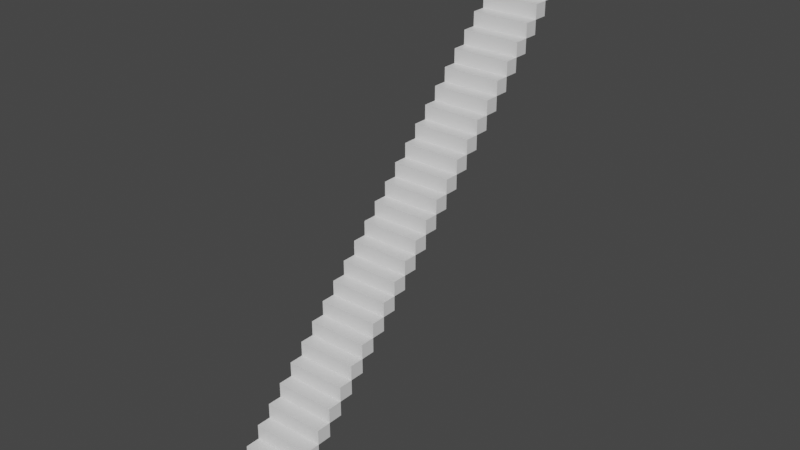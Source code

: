 # Source: Staris.blend  (saved by Blender 2.90.8; exported with 4.5.12 LTS)
import bpy
from mathutils import Matrix  # noqa: F401  (used for matrix-valued properties, if any)

bpy.ops.wm.read_factory_settings(use_empty=True)
scene = bpy.context.scene
scene.name = 'Scene'

# ---- collections
col_collection = bpy.data.collections.new('Collection'); scene.collection.children.link(col_collection)

# ---- materials (node trees are filled in below, after node groups)
mat_material = bpy.data.materials.new('Material')
mat_material.alpha_threshold = 0.0
mat_material.use_transparent_shadow = False
mat_material.line_color = (0.0, 0.0, 0.0, 1.0)

# ---- material node trees
mat_material.use_nodes = True; mat_material.node_tree.nodes.clear()
_N = mat_material.node_tree.nodes; _L = mat_material.node_tree.links
n0 = _N.new('ShaderNodeOutputMaterial'); n0.name = 'Material Output'; n0.location = (300, 300)
n1 = _N.new('ShaderNodeBsdfPrincipled'); n1.name = 'Principled BSDF'; n1.location = (10, 300)
n1.distribution = 'GGX'
n1.subsurface_method = 'BURLEY'
n1.inputs[2].default_value = 0.4
n1.inputs[3].default_value = 1.45
n1.inputs[27].default_value = (0.0, 0.0, 0.0, 1.0)
n1.inputs[28].default_value = 1.0
_L.new(n1.outputs[0], n0.inputs[0])
n0.is_active_output = True

# ---- world
world_world = bpy.data.worlds.new('World'); scene.world = world_world
world_world.use_nodes = True; world_world.node_tree.nodes.clear()
_N = world_world.node_tree.nodes; _L = world_world.node_tree.links
n0 = _N.new('ShaderNodeOutputWorld'); n0.name = 'World Output'; n0.location = (300, 300)
n1 = _N.new('ShaderNodeBackground'); n1.name = 'Background'; n1.location = (10, 300)
n1.inputs[0].default_value = (0.05088, 0.05088, 0.05088, 1.0)
_L.new(n1.outputs[0], n0.inputs[0])
n0.is_active_output = True
world_world.color = (0.05088, 0.05088, 0.05088)
world_world.use_sun_shadow = False
world_world.sun_shadow_jitter_overblur = 0.0

# ---- meshes
me_cube = bpy.data.meshes.new('Cube')
me_cube.from_pydata([(4.128, 1.0, 1.0), (4.128, 1.0, -1.0), (4.128, -1.0, 1.0), (4.128, -1.0, -1.0), (-4.128, 1.0, 1.0), (-4.128, 1.0, -1.0), (-4.128, -1.0, 1.0), (-4.128, -1.0, -1.0)], [], [(0, 4, 6, 2), (3, 2, 6, 7), (7, 6, 4, 5), (5, 1, 3, 7), (1, 0, 2, 3), (5, 4, 0, 1)])
_uv = me_cube.uv_layers.new(name='UVMap')
_uv.uv.foreach_set('vector', [0.625, 0.5, 0.875, 0.5, 0.875, 0.75, 0.625, 0.75, 0.375, 0.75, 0.625, 0.75, 0.625, 1.0, 0.375, 1.0, 0.375, 0.0, 0.625, 0.0, 0.625, 0.25, 0.375, 0.25, 0.125, 0.5, 0.375, 0.5, 0.375, 0.75, 0.125, 0.75, 0.375, 0.5, 0.625, 0.5, 0.625, 0.75, 0.375, 0.75, 0.375, 0.25, 0.625, 0.25, 0.625, 0.5, 0.375, 0.5])
me_cube.materials.append(mat_material)
me_cube.use_remesh_preserve_volume = False
me_cube.use_remesh_preserve_attributes = False
me_cube.use_mirror_vertex_groups = False
me_cube.update()
me_cube_001 = bpy.data.meshes.new('Cube.001')
me_cube_001.from_pydata([(4.128, 1.0, 1.0), (4.128, 1.0, -1.0), (4.128, -1.0, 1.0), (-4.128, 1.0, 1.0), (-4.128, 1.0, -1.0), (-4.128, -1.0, 1.0), (-4.128, -1.0, -1.0), (4.128, -1.0, -1.0)], [], [(4, 3, 0, 1), (1, 0, 2, 7), (0, 3, 5, 2), (6, 5, 3, 4), (7, 2, 5, 6), (4, 1, 7, 6)])
_uv = me_cube_001.uv_layers.new(name='UVMap')
_uv.uv.foreach_set('vector', [0.375, 0.25, 0.625, 0.25, 0.625, 0.5, 0.375, 0.5, 0.375, 0.5, 0.625, 0.5, 0.625, 0.75, 0.375, 0.75, 0.625, 0.5, 0.875, 0.5, 0.875, 0.75, 0.625, 0.75, 0.375, 0.0, 0.625, 0.0, 0.625, 0.25, 0.375, 0.25, 0.375, 0.75, 0.625, 0.75, 0.625, 1.0, 0.375, 1.0, 0.125, 0.5, 0.375, 0.5, 0.375, 0.75, 0.125, 0.75])
me_cube_001.materials.append(mat_material)
me_cube_001.use_remesh_preserve_volume = False
me_cube_001.use_remesh_preserve_attributes = False
me_cube_001.use_mirror_vertex_groups = False
me_cube_001.update()
me_cube_002 = bpy.data.meshes.new('Cube.002')
me_cube_002.from_pydata([(4.128, 1.0, 1.0), (4.128, 1.0, -1.0), (4.128, -1.0, 1.0), (-4.128, 1.0, 1.0), (-4.128, 1.0, -1.0), (-4.128, -1.0, 1.0), (-4.128, -1.0, -1.0), (4.128, -1.0, -1.0)], [], [(4, 3, 0, 1), (1, 0, 2, 7), (0, 3, 5, 2), (6, 5, 3, 4), (7, 2, 5, 6), (4, 1, 7, 6)])
_uv = me_cube_002.uv_layers.new(name='UVMap')
_uv.uv.foreach_set('vector', [0.375, 0.25, 0.625, 0.25, 0.625, 0.5, 0.375, 0.5, 0.375, 0.5, 0.625, 0.5, 0.625, 0.75, 0.375, 0.75, 0.625, 0.5, 0.875, 0.5, 0.875, 0.75, 0.625, 0.75, 0.375, 0.0, 0.625, 0.0, 0.625, 0.25, 0.375, 0.25, 0.375, 0.75, 0.625, 0.75, 0.625, 1.0, 0.375, 1.0, 0.125, 0.5, 0.375, 0.5, 0.375, 0.75, 0.125, 0.75])
me_cube_002.materials.append(mat_material)
me_cube_002.use_remesh_preserve_volume = False
me_cube_002.use_remesh_preserve_attributes = False
me_cube_002.use_mirror_vertex_groups = False
me_cube_002.update()
me_cube_003 = bpy.data.meshes.new('Cube.003')
me_cube_003.from_pydata([(4.128, 1.0, 1.0), (4.128, 1.0, -1.0), (4.128, -1.0, 1.0), (-4.128, 1.0, 1.0), (-4.128, 1.0, -1.0), (-4.128, -1.0, 1.0), (-4.128, -1.0, -1.0), (4.128, -1.0, -1.0)], [], [(4, 3, 0, 1), (1, 0, 2, 7), (0, 3, 5, 2), (6, 5, 3, 4), (7, 2, 5, 6), (4, 1, 7, 6)])
_uv = me_cube_003.uv_layers.new(name='UVMap')
_uv.uv.foreach_set('vector', [0.375, 0.25, 0.625, 0.25, 0.625, 0.5, 0.375, 0.5, 0.375, 0.5, 0.625, 0.5, 0.625, 0.75, 0.375, 0.75, 0.625, 0.5, 0.875, 0.5, 0.875, 0.75, 0.625, 0.75, 0.375, 0.0, 0.625, 0.0, 0.625, 0.25, 0.375, 0.25, 0.375, 0.75, 0.625, 0.75, 0.625, 1.0, 0.375, 1.0, 0.125, 0.5, 0.375, 0.5, 0.375, 0.75, 0.125, 0.75])
me_cube_003.materials.append(mat_material)
me_cube_003.use_remesh_preserve_volume = False
me_cube_003.use_remesh_preserve_attributes = False
me_cube_003.use_mirror_vertex_groups = False
me_cube_003.update()
me_cube_004 = bpy.data.meshes.new('Cube.004')
me_cube_004.from_pydata([(4.128, 1.0, 1.0), (4.128, 1.0, -1.0), (4.128, -1.0, 1.0), (-4.128, 1.0, 1.0), (-4.128, 1.0, -1.0), (-4.128, -1.0, 1.0), (-4.128, -1.0, -1.0), (4.128, -1.0, -1.0)], [], [(4, 3, 0, 1), (1, 0, 2, 7), (0, 3, 5, 2), (6, 5, 3, 4), (7, 2, 5, 6), (4, 1, 7, 6)])
_uv = me_cube_004.uv_layers.new(name='UVMap')
_uv.uv.foreach_set('vector', [0.375, 0.25, 0.625, 0.25, 0.625, 0.5, 0.375, 0.5, 0.375, 0.5, 0.625, 0.5, 0.625, 0.75, 0.375, 0.75, 0.625, 0.5, 0.875, 0.5, 0.875, 0.75, 0.625, 0.75, 0.375, 0.0, 0.625, 0.0, 0.625, 0.25, 0.375, 0.25, 0.375, 0.75, 0.625, 0.75, 0.625, 1.0, 0.375, 1.0, 0.125, 0.5, 0.375, 0.5, 0.375, 0.75, 0.125, 0.75])
me_cube_004.materials.append(mat_material)
me_cube_004.use_remesh_preserve_volume = False
me_cube_004.use_remesh_preserve_attributes = False
me_cube_004.use_mirror_vertex_groups = False
me_cube_004.update()
me_cube_005 = bpy.data.meshes.new('Cube.005')
me_cube_005.from_pydata([(4.128, 1.0, 1.0), (4.128, 1.0, -1.0), (4.128, -1.0, 1.0), (-4.128, 1.0, 1.0), (-4.128, 1.0, -1.0), (-4.128, -1.0, 1.0), (-4.128, -1.0, -1.0), (4.128, -1.0, -1.0)], [], [(4, 3, 0, 1), (1, 0, 2, 7), (0, 3, 5, 2), (6, 5, 3, 4), (7, 2, 5, 6), (4, 1, 7, 6)])
_uv = me_cube_005.uv_layers.new(name='UVMap')
_uv.uv.foreach_set('vector', [0.375, 0.25, 0.625, 0.25, 0.625, 0.5, 0.375, 0.5, 0.375, 0.5, 0.625, 0.5, 0.625, 0.75, 0.375, 0.75, 0.625, 0.5, 0.875, 0.5, 0.875, 0.75, 0.625, 0.75, 0.375, 0.0, 0.625, 0.0, 0.625, 0.25, 0.375, 0.25, 0.375, 0.75, 0.625, 0.75, 0.625, 1.0, 0.375, 1.0, 0.125, 0.5, 0.375, 0.5, 0.375, 0.75, 0.125, 0.75])
me_cube_005.materials.append(mat_material)
me_cube_005.use_remesh_preserve_volume = False
me_cube_005.use_remesh_preserve_attributes = False
me_cube_005.use_mirror_vertex_groups = False
me_cube_005.update()
me_cube_006 = bpy.data.meshes.new('Cube.006')
me_cube_006.from_pydata([(4.128, 1.0, 1.0), (4.128, 1.0, -1.0), (4.128, -1.0, 1.0), (-4.128, 1.0, 1.0), (-4.128, 1.0, -1.0), (-4.128, -1.0, 1.0), (-4.128, -1.0, -1.0), (4.128, -1.0, -1.0)], [], [(4, 3, 0, 1), (1, 0, 2, 7), (0, 3, 5, 2), (6, 5, 3, 4), (7, 2, 5, 6), (4, 1, 7, 6)])
_uv = me_cube_006.uv_layers.new(name='UVMap')
_uv.uv.foreach_set('vector', [0.375, 0.25, 0.625, 0.25, 0.625, 0.5, 0.375, 0.5, 0.375, 0.5, 0.625, 0.5, 0.625, 0.75, 0.375, 0.75, 0.625, 0.5, 0.875, 0.5, 0.875, 0.75, 0.625, 0.75, 0.375, 0.0, 0.625, 0.0, 0.625, 0.25, 0.375, 0.25, 0.375, 0.75, 0.625, 0.75, 0.625, 1.0, 0.375, 1.0, 0.125, 0.5, 0.375, 0.5, 0.375, 0.75, 0.125, 0.75])
me_cube_006.materials.append(mat_material)
me_cube_006.use_remesh_preserve_volume = False
me_cube_006.use_remesh_preserve_attributes = False
me_cube_006.use_mirror_vertex_groups = False
me_cube_006.update()
me_cube_007 = bpy.data.meshes.new('Cube.007')
me_cube_007.from_pydata([(4.128, 1.0, 1.0), (4.128, 1.0, -1.0), (4.128, -1.0, 1.0), (-4.128, 1.0, 1.0), (-4.128, 1.0, -1.0), (-4.128, -1.0, 1.0), (-4.128, -1.0, -1.0), (4.128, -1.0, -1.0)], [], [(4, 3, 0, 1), (1, 0, 2, 7), (0, 3, 5, 2), (6, 5, 3, 4), (7, 2, 5, 6), (4, 1, 7, 6)])
_uv = me_cube_007.uv_layers.new(name='UVMap')
_uv.uv.foreach_set('vector', [0.375, 0.25, 0.625, 0.25, 0.625, 0.5, 0.375, 0.5, 0.375, 0.5, 0.625, 0.5, 0.625, 0.75, 0.375, 0.75, 0.625, 0.5, 0.875, 0.5, 0.875, 0.75, 0.625, 0.75, 0.375, 0.0, 0.625, 0.0, 0.625, 0.25, 0.375, 0.25, 0.375, 0.75, 0.625, 0.75, 0.625, 1.0, 0.375, 1.0, 0.125, 0.5, 0.375, 0.5, 0.375, 0.75, 0.125, 0.75])
me_cube_007.materials.append(mat_material)
me_cube_007.use_remesh_preserve_volume = False
me_cube_007.use_remesh_preserve_attributes = False
me_cube_007.use_mirror_vertex_groups = False
me_cube_007.update()
me_cube_008 = bpy.data.meshes.new('Cube.008')
me_cube_008.from_pydata([(4.128, 1.0, 1.0), (4.128, 1.0, -1.0), (4.128, -1.0, 1.0), (-4.128, 1.0, 1.0), (-4.128, 1.0, -1.0), (-4.128, -1.0, 1.0), (-4.128, -1.0, -1.0), (4.128, -1.0, -1.0)], [], [(4, 3, 0, 1), (1, 0, 2, 7), (0, 3, 5, 2), (6, 5, 3, 4), (7, 2, 5, 6), (4, 1, 7, 6)])
_uv = me_cube_008.uv_layers.new(name='UVMap')
_uv.uv.foreach_set('vector', [0.375, 0.25, 0.625, 0.25, 0.625, 0.5, 0.375, 0.5, 0.375, 0.5, 0.625, 0.5, 0.625, 0.75, 0.375, 0.75, 0.625, 0.5, 0.875, 0.5, 0.875, 0.75, 0.625, 0.75, 0.375, 0.0, 0.625, 0.0, 0.625, 0.25, 0.375, 0.25, 0.375, 0.75, 0.625, 0.75, 0.625, 1.0, 0.375, 1.0, 0.125, 0.5, 0.375, 0.5, 0.375, 0.75, 0.125, 0.75])
me_cube_008.materials.append(mat_material)
me_cube_008.use_remesh_preserve_volume = False
me_cube_008.use_remesh_preserve_attributes = False
me_cube_008.use_mirror_vertex_groups = False
me_cube_008.update()
me_cube_009 = bpy.data.meshes.new('Cube.009')
me_cube_009.from_pydata([(4.128, 1.0, 1.0), (4.128, 1.0, -1.0), (4.128, -1.0, 1.0), (-4.128, 1.0, 1.0), (-4.128, 1.0, -1.0), (-4.128, -1.0, 1.0), (-4.128, -1.0, -1.0), (4.128, -1.0, -1.0)], [], [(4, 3, 0, 1), (1, 0, 2, 7), (0, 3, 5, 2), (6, 5, 3, 4), (7, 2, 5, 6), (4, 1, 7, 6)])
_uv = me_cube_009.uv_layers.new(name='UVMap')
_uv.uv.foreach_set('vector', [0.375, 0.25, 0.625, 0.25, 0.625, 0.5, 0.375, 0.5, 0.375, 0.5, 0.625, 0.5, 0.625, 0.75, 0.375, 0.75, 0.625, 0.5, 0.875, 0.5, 0.875, 0.75, 0.625, 0.75, 0.375, 0.0, 0.625, 0.0, 0.625, 0.25, 0.375, 0.25, 0.375, 0.75, 0.625, 0.75, 0.625, 1.0, 0.375, 1.0, 0.125, 0.5, 0.375, 0.5, 0.375, 0.75, 0.125, 0.75])
me_cube_009.materials.append(mat_material)
me_cube_009.use_remesh_preserve_volume = False
me_cube_009.use_remesh_preserve_attributes = False
me_cube_009.use_mirror_vertex_groups = False
me_cube_009.update()
me_cube_010 = bpy.data.meshes.new('Cube.010')
me_cube_010.from_pydata([(4.128, 1.0, 1.0), (4.128, 1.0, -1.0), (4.128, -1.0, 1.0), (-4.128, 1.0, 1.0), (-4.128, 1.0, -1.0), (-4.128, -1.0, 1.0), (-4.128, -1.0, -1.0), (4.128, -1.0, -1.0)], [], [(4, 3, 0, 1), (1, 0, 2, 7), (0, 3, 5, 2), (6, 5, 3, 4), (7, 2, 5, 6), (4, 1, 7, 6)])
_uv = me_cube_010.uv_layers.new(name='UVMap')
_uv.uv.foreach_set('vector', [0.375, 0.25, 0.625, 0.25, 0.625, 0.5, 0.375, 0.5, 0.375, 0.5, 0.625, 0.5, 0.625, 0.75, 0.375, 0.75, 0.625, 0.5, 0.875, 0.5, 0.875, 0.75, 0.625, 0.75, 0.375, 0.0, 0.625, 0.0, 0.625, 0.25, 0.375, 0.25, 0.375, 0.75, 0.625, 0.75, 0.625, 1.0, 0.375, 1.0, 0.125, 0.5, 0.375, 0.5, 0.375, 0.75, 0.125, 0.75])
me_cube_010.materials.append(mat_material)
me_cube_010.use_remesh_preserve_volume = False
me_cube_010.use_remesh_preserve_attributes = False
me_cube_010.use_mirror_vertex_groups = False
me_cube_010.update()
me_cube_011 = bpy.data.meshes.new('Cube.011')
me_cube_011.from_pydata([(4.128, 1.0, 1.0), (4.128, 1.0, -1.0), (4.128, -1.0, 1.0), (-4.128, 1.0, 1.0), (-4.128, 1.0, -1.0), (-4.128, -1.0, 1.0), (-4.128, -1.0, -1.0), (4.128, -1.0, -1.0)], [], [(4, 3, 0, 1), (1, 0, 2, 7), (0, 3, 5, 2), (6, 5, 3, 4), (7, 2, 5, 6), (4, 1, 7, 6)])
_uv = me_cube_011.uv_layers.new(name='UVMap')
_uv.uv.foreach_set('vector', [0.375, 0.25, 0.625, 0.25, 0.625, 0.5, 0.375, 0.5, 0.375, 0.5, 0.625, 0.5, 0.625, 0.75, 0.375, 0.75, 0.625, 0.5, 0.875, 0.5, 0.875, 0.75, 0.625, 0.75, 0.375, 0.0, 0.625, 0.0, 0.625, 0.25, 0.375, 0.25, 0.375, 0.75, 0.625, 0.75, 0.625, 1.0, 0.375, 1.0, 0.125, 0.5, 0.375, 0.5, 0.375, 0.75, 0.125, 0.75])
me_cube_011.materials.append(mat_material)
me_cube_011.use_remesh_preserve_volume = False
me_cube_011.use_remesh_preserve_attributes = False
me_cube_011.use_mirror_vertex_groups = False
me_cube_011.update()
me_cube_012 = bpy.data.meshes.new('Cube.012')
me_cube_012.from_pydata([(4.128, 1.0, 1.0), (4.128, 1.0, -1.0), (4.128, -1.0, 1.0), (-4.128, 1.0, 1.0), (-4.128, 1.0, -1.0), (-4.128, -1.0, 1.0), (-4.128, -1.0, -1.0), (4.128, -1.0, -1.0)], [], [(4, 3, 0, 1), (1, 0, 2, 7), (0, 3, 5, 2), (6, 5, 3, 4), (7, 2, 5, 6), (4, 1, 7, 6)])
_uv = me_cube_012.uv_layers.new(name='UVMap')
_uv.uv.foreach_set('vector', [0.375, 0.25, 0.625, 0.25, 0.625, 0.5, 0.375, 0.5, 0.375, 0.5, 0.625, 0.5, 0.625, 0.75, 0.375, 0.75, 0.625, 0.5, 0.875, 0.5, 0.875, 0.75, 0.625, 0.75, 0.375, 0.0, 0.625, 0.0, 0.625, 0.25, 0.375, 0.25, 0.375, 0.75, 0.625, 0.75, 0.625, 1.0, 0.375, 1.0, 0.125, 0.5, 0.375, 0.5, 0.375, 0.75, 0.125, 0.75])
me_cube_012.materials.append(mat_material)
me_cube_012.use_remesh_preserve_volume = False
me_cube_012.use_remesh_preserve_attributes = False
me_cube_012.use_mirror_vertex_groups = False
me_cube_012.update()
me_cube_013 = bpy.data.meshes.new('Cube.013')
me_cube_013.from_pydata([(4.128, 1.0, 1.0), (4.128, 1.0, -1.0), (4.128, -1.0, 1.0), (-4.128, 1.0, 1.0), (-4.128, 1.0, -1.0), (-4.128, -1.0, 1.0), (-4.128, -1.0, -1.0), (4.128, -1.0, -1.0)], [], [(4, 3, 0, 1), (1, 0, 2, 7), (0, 3, 5, 2), (6, 5, 3, 4), (7, 2, 5, 6), (4, 1, 7, 6)])
_uv = me_cube_013.uv_layers.new(name='UVMap')
_uv.uv.foreach_set('vector', [0.375, 0.25, 0.625, 0.25, 0.625, 0.5, 0.375, 0.5, 0.375, 0.5, 0.625, 0.5, 0.625, 0.75, 0.375, 0.75, 0.625, 0.5, 0.875, 0.5, 0.875, 0.75, 0.625, 0.75, 0.375, 0.0, 0.625, 0.0, 0.625, 0.25, 0.375, 0.25, 0.375, 0.75, 0.625, 0.75, 0.625, 1.0, 0.375, 1.0, 0.125, 0.5, 0.375, 0.5, 0.375, 0.75, 0.125, 0.75])
me_cube_013.materials.append(mat_material)
me_cube_013.use_remesh_preserve_volume = False
me_cube_013.use_remesh_preserve_attributes = False
me_cube_013.use_mirror_vertex_groups = False
me_cube_013.update()
me_cube_014 = bpy.data.meshes.new('Cube.014')
me_cube_014.from_pydata([(4.128, 1.0, 1.0), (4.128, 1.0, -1.0), (4.128, -1.0, 1.0), (-4.128, 1.0, 1.0), (-4.128, 1.0, -1.0), (-4.128, -1.0, 1.0), (-4.128, -1.0, -1.0), (4.128, -1.0, -1.0)], [], [(4, 3, 0, 1), (1, 0, 2, 7), (0, 3, 5, 2), (6, 5, 3, 4), (7, 2, 5, 6), (4, 1, 7, 6)])
_uv = me_cube_014.uv_layers.new(name='UVMap')
_uv.uv.foreach_set('vector', [0.375, 0.25, 0.625, 0.25, 0.625, 0.5, 0.375, 0.5, 0.375, 0.5, 0.625, 0.5, 0.625, 0.75, 0.375, 0.75, 0.625, 0.5, 0.875, 0.5, 0.875, 0.75, 0.625, 0.75, 0.375, 0.0, 0.625, 0.0, 0.625, 0.25, 0.375, 0.25, 0.375, 0.75, 0.625, 0.75, 0.625, 1.0, 0.375, 1.0, 0.125, 0.5, 0.375, 0.5, 0.375, 0.75, 0.125, 0.75])
me_cube_014.materials.append(mat_material)
me_cube_014.use_remesh_preserve_volume = False
me_cube_014.use_remesh_preserve_attributes = False
me_cube_014.use_mirror_vertex_groups = False
me_cube_014.update()
me_cube_015 = bpy.data.meshes.new('Cube.015')
me_cube_015.from_pydata([(4.128, 1.0, 1.0), (4.128, 1.0, -1.0), (4.128, -1.0, 1.0), (-4.128, 1.0, 1.0), (-4.128, 1.0, -1.0), (-4.128, -1.0, 1.0), (-4.128, -1.0, -1.0), (4.128, -1.0, -1.0)], [], [(4, 3, 0, 1), (1, 0, 2, 7), (0, 3, 5, 2), (6, 5, 3, 4), (7, 2, 5, 6), (4, 1, 7, 6)])
_uv = me_cube_015.uv_layers.new(name='UVMap')
_uv.uv.foreach_set('vector', [0.375, 0.25, 0.625, 0.25, 0.625, 0.5, 0.375, 0.5, 0.375, 0.5, 0.625, 0.5, 0.625, 0.75, 0.375, 0.75, 0.625, 0.5, 0.875, 0.5, 0.875, 0.75, 0.625, 0.75, 0.375, 0.0, 0.625, 0.0, 0.625, 0.25, 0.375, 0.25, 0.375, 0.75, 0.625, 0.75, 0.625, 1.0, 0.375, 1.0, 0.125, 0.5, 0.375, 0.5, 0.375, 0.75, 0.125, 0.75])
me_cube_015.materials.append(mat_material)
me_cube_015.use_remesh_preserve_volume = False
me_cube_015.use_remesh_preserve_attributes = False
me_cube_015.use_mirror_vertex_groups = False
me_cube_015.update()
me_cube_016 = bpy.data.meshes.new('Cube.016')
me_cube_016.from_pydata([(4.128, 1.0, 1.0), (4.128, 1.0, -1.0), (4.128, -1.0, 1.0), (-4.128, 1.0, 1.0), (-4.128, 1.0, -1.0), (-4.128, -1.0, 1.0), (-4.128, -1.0, -1.0), (4.128, -1.0, -1.0)], [], [(4, 3, 0, 1), (1, 0, 2, 7), (0, 3, 5, 2), (6, 5, 3, 4), (7, 2, 5, 6), (4, 1, 7, 6)])
_uv = me_cube_016.uv_layers.new(name='UVMap')
_uv.uv.foreach_set('vector', [0.375, 0.25, 0.625, 0.25, 0.625, 0.5, 0.375, 0.5, 0.375, 0.5, 0.625, 0.5, 0.625, 0.75, 0.375, 0.75, 0.625, 0.5, 0.875, 0.5, 0.875, 0.75, 0.625, 0.75, 0.375, 0.0, 0.625, 0.0, 0.625, 0.25, 0.375, 0.25, 0.375, 0.75, 0.625, 0.75, 0.625, 1.0, 0.375, 1.0, 0.125, 0.5, 0.375, 0.5, 0.375, 0.75, 0.125, 0.75])
me_cube_016.materials.append(mat_material)
me_cube_016.use_remesh_preserve_volume = False
me_cube_016.use_remesh_preserve_attributes = False
me_cube_016.use_mirror_vertex_groups = False
me_cube_016.update()
me_cube_017 = bpy.data.meshes.new('Cube.017')
me_cube_017.from_pydata([(4.128, 1.0, 1.0), (4.128, 1.0, -1.0), (4.128, -1.0, 1.0), (-4.128, 1.0, 1.0), (-4.128, 1.0, -1.0), (-4.128, -1.0, 1.0), (-4.128, -1.0, -1.0), (4.128, -1.0, -1.0)], [], [(4, 3, 0, 1), (1, 0, 2, 7), (0, 3, 5, 2), (6, 5, 3, 4), (7, 2, 5, 6), (4, 1, 7, 6)])
_uv = me_cube_017.uv_layers.new(name='UVMap')
_uv.uv.foreach_set('vector', [0.375, 0.25, 0.625, 0.25, 0.625, 0.5, 0.375, 0.5, 0.375, 0.5, 0.625, 0.5, 0.625, 0.75, 0.375, 0.75, 0.625, 0.5, 0.875, 0.5, 0.875, 0.75, 0.625, 0.75, 0.375, 0.0, 0.625, 0.0, 0.625, 0.25, 0.375, 0.25, 0.375, 0.75, 0.625, 0.75, 0.625, 1.0, 0.375, 1.0, 0.125, 0.5, 0.375, 0.5, 0.375, 0.75, 0.125, 0.75])
me_cube_017.materials.append(mat_material)
me_cube_017.use_remesh_preserve_volume = False
me_cube_017.use_remesh_preserve_attributes = False
me_cube_017.use_mirror_vertex_groups = False
me_cube_017.update()
me_cube_018 = bpy.data.meshes.new('Cube.018')
me_cube_018.from_pydata([(4.128, 1.0, 1.0), (4.128, 1.0, -1.0), (4.128, -1.0, 1.0), (-4.128, 1.0, 1.0), (-4.128, 1.0, -1.0), (-4.128, -1.0, 1.0), (-4.128, -1.0, -1.0), (4.128, -1.0, -1.0)], [], [(4, 3, 0, 1), (1, 0, 2, 7), (0, 3, 5, 2), (6, 5, 3, 4), (7, 2, 5, 6), (4, 1, 7, 6)])
_uv = me_cube_018.uv_layers.new(name='UVMap')
_uv.uv.foreach_set('vector', [0.375, 0.25, 0.625, 0.25, 0.625, 0.5, 0.375, 0.5, 0.375, 0.5, 0.625, 0.5, 0.625, 0.75, 0.375, 0.75, 0.625, 0.5, 0.875, 0.5, 0.875, 0.75, 0.625, 0.75, 0.375, 0.0, 0.625, 0.0, 0.625, 0.25, 0.375, 0.25, 0.375, 0.75, 0.625, 0.75, 0.625, 1.0, 0.375, 1.0, 0.125, 0.5, 0.375, 0.5, 0.375, 0.75, 0.125, 0.75])
me_cube_018.materials.append(mat_material)
me_cube_018.use_remesh_preserve_volume = False
me_cube_018.use_remesh_preserve_attributes = False
me_cube_018.use_mirror_vertex_groups = False
me_cube_018.update()
me_cube_019 = bpy.data.meshes.new('Cube.019')
me_cube_019.from_pydata([(4.128, 1.0, 1.0), (4.128, 1.0, -1.0), (4.128, -1.0, 1.0), (-4.128, 1.0, 1.0), (-4.128, 1.0, -1.0), (-4.128, -1.0, 1.0), (-4.128, -1.0, -1.0), (4.128, -1.0, -1.0)], [], [(4, 3, 0, 1), (1, 0, 2, 7), (0, 3, 5, 2), (6, 5, 3, 4), (7, 2, 5, 6), (4, 1, 7, 6)])
_uv = me_cube_019.uv_layers.new(name='UVMap')
_uv.uv.foreach_set('vector', [0.375, 0.25, 0.625, 0.25, 0.625, 0.5, 0.375, 0.5, 0.375, 0.5, 0.625, 0.5, 0.625, 0.75, 0.375, 0.75, 0.625, 0.5, 0.875, 0.5, 0.875, 0.75, 0.625, 0.75, 0.375, 0.0, 0.625, 0.0, 0.625, 0.25, 0.375, 0.25, 0.375, 0.75, 0.625, 0.75, 0.625, 1.0, 0.375, 1.0, 0.125, 0.5, 0.375, 0.5, 0.375, 0.75, 0.125, 0.75])
me_cube_019.materials.append(mat_material)
me_cube_019.use_remesh_preserve_volume = False
me_cube_019.use_remesh_preserve_attributes = False
me_cube_019.use_mirror_vertex_groups = False
me_cube_019.update()
me_cube_020 = bpy.data.meshes.new('Cube.020')
me_cube_020.from_pydata([(4.128, 1.0, 1.0), (4.128, 1.0, -1.0), (4.128, -1.0, 1.0), (-4.128, 1.0, 1.0), (-4.128, 1.0, -1.0), (-4.128, -1.0, 1.0), (-4.128, -1.0, -1.0), (4.128, -1.0, -1.0)], [], [(4, 3, 0, 1), (1, 0, 2, 7), (0, 3, 5, 2), (6, 5, 3, 4), (7, 2, 5, 6), (4, 1, 7, 6)])
_uv = me_cube_020.uv_layers.new(name='UVMap')
_uv.uv.foreach_set('vector', [0.375, 0.25, 0.625, 0.25, 0.625, 0.5, 0.375, 0.5, 0.375, 0.5, 0.625, 0.5, 0.625, 0.75, 0.375, 0.75, 0.625, 0.5, 0.875, 0.5, 0.875, 0.75, 0.625, 0.75, 0.375, 0.0, 0.625, 0.0, 0.625, 0.25, 0.375, 0.25, 0.375, 0.75, 0.625, 0.75, 0.625, 1.0, 0.375, 1.0, 0.125, 0.5, 0.375, 0.5, 0.375, 0.75, 0.125, 0.75])
me_cube_020.materials.append(mat_material)
me_cube_020.use_remesh_preserve_volume = False
me_cube_020.use_remesh_preserve_attributes = False
me_cube_020.use_mirror_vertex_groups = False
me_cube_020.update()
me_cube_021 = bpy.data.meshes.new('Cube.021')
me_cube_021.from_pydata([(4.128, 1.0, 1.0), (4.128, 1.0, -1.0), (4.128, -1.0, 1.0), (-4.128, 1.0, 1.0), (-4.128, 1.0, -1.0), (-4.128, -1.0, 1.0), (-4.128, -1.0, -1.0), (4.128, -1.0, -1.0)], [], [(4, 3, 0, 1), (1, 0, 2, 7), (0, 3, 5, 2), (6, 5, 3, 4), (7, 2, 5, 6), (4, 1, 7, 6)])
_uv = me_cube_021.uv_layers.new(name='UVMap')
_uv.uv.foreach_set('vector', [0.375, 0.25, 0.625, 0.25, 0.625, 0.5, 0.375, 0.5, 0.375, 0.5, 0.625, 0.5, 0.625, 0.75, 0.375, 0.75, 0.625, 0.5, 0.875, 0.5, 0.875, 0.75, 0.625, 0.75, 0.375, 0.0, 0.625, 0.0, 0.625, 0.25, 0.375, 0.25, 0.375, 0.75, 0.625, 0.75, 0.625, 1.0, 0.375, 1.0, 0.125, 0.5, 0.375, 0.5, 0.375, 0.75, 0.125, 0.75])
me_cube_021.materials.append(mat_material)
me_cube_021.use_remesh_preserve_volume = False
me_cube_021.use_remesh_preserve_attributes = False
me_cube_021.use_mirror_vertex_groups = False
me_cube_021.update()
me_cube_022 = bpy.data.meshes.new('Cube.022')
me_cube_022.from_pydata([(4.128, 1.0, 1.0), (4.128, 1.0, -1.0), (4.128, -1.0, 1.0), (-4.128, 1.0, 1.0), (-4.128, 1.0, -1.0), (-4.128, -1.0, 1.0), (-4.128, -1.0, -1.0), (4.128, -1.0, -1.0)], [], [(4, 3, 0, 1), (1, 0, 2, 7), (0, 3, 5, 2), (6, 5, 3, 4), (7, 2, 5, 6), (4, 1, 7, 6)])
_uv = me_cube_022.uv_layers.new(name='UVMap')
_uv.uv.foreach_set('vector', [0.375, 0.25, 0.625, 0.25, 0.625, 0.5, 0.375, 0.5, 0.375, 0.5, 0.625, 0.5, 0.625, 0.75, 0.375, 0.75, 0.625, 0.5, 0.875, 0.5, 0.875, 0.75, 0.625, 0.75, 0.375, 0.0, 0.625, 0.0, 0.625, 0.25, 0.375, 0.25, 0.375, 0.75, 0.625, 0.75, 0.625, 1.0, 0.375, 1.0, 0.125, 0.5, 0.375, 0.5, 0.375, 0.75, 0.125, 0.75])
me_cube_022.materials.append(mat_material)
me_cube_022.use_remesh_preserve_volume = False
me_cube_022.use_remesh_preserve_attributes = False
me_cube_022.use_mirror_vertex_groups = False
me_cube_022.update()
me_cube_023 = bpy.data.meshes.new('Cube.023')
me_cube_023.from_pydata([(4.128, 1.0, 1.0), (4.128, 1.0, -1.0), (4.128, -1.0, 1.0), (-4.128, 1.0, 1.0), (-4.128, 1.0, -1.0), (-4.128, -1.0, 1.0), (-4.128, -1.0, -1.0), (4.128, -1.0, -1.0)], [], [(4, 3, 0, 1), (1, 0, 2, 7), (0, 3, 5, 2), (6, 5, 3, 4), (7, 2, 5, 6), (4, 1, 7, 6)])
_uv = me_cube_023.uv_layers.new(name='UVMap')
_uv.uv.foreach_set('vector', [0.375, 0.25, 0.625, 0.25, 0.625, 0.5, 0.375, 0.5, 0.375, 0.5, 0.625, 0.5, 0.625, 0.75, 0.375, 0.75, 0.625, 0.5, 0.875, 0.5, 0.875, 0.75, 0.625, 0.75, 0.375, 0.0, 0.625, 0.0, 0.625, 0.25, 0.375, 0.25, 0.375, 0.75, 0.625, 0.75, 0.625, 1.0, 0.375, 1.0, 0.125, 0.5, 0.375, 0.5, 0.375, 0.75, 0.125, 0.75])
me_cube_023.materials.append(mat_material)
me_cube_023.use_remesh_preserve_volume = False
me_cube_023.use_remesh_preserve_attributes = False
me_cube_023.use_mirror_vertex_groups = False
me_cube_023.update()
me_cube_024 = bpy.data.meshes.new('Cube.024')
me_cube_024.from_pydata([(4.128, 1.0, 1.0), (4.128, 1.0, -1.0), (4.128, -1.0, 1.0), (-4.128, 1.0, 1.0), (-4.128, 1.0, -1.0), (-4.128, -1.0, 1.0), (-4.128, -1.0, -1.0), (4.128, -1.0, -1.0)], [], [(4, 3, 0, 1), (1, 0, 2, 7), (0, 3, 5, 2), (6, 5, 3, 4), (7, 2, 5, 6), (4, 1, 7, 6)])
_uv = me_cube_024.uv_layers.new(name='UVMap')
_uv.uv.foreach_set('vector', [0.375, 0.25, 0.625, 0.25, 0.625, 0.5, 0.375, 0.5, 0.375, 0.5, 0.625, 0.5, 0.625, 0.75, 0.375, 0.75, 0.625, 0.5, 0.875, 0.5, 0.875, 0.75, 0.625, 0.75, 0.375, 0.0, 0.625, 0.0, 0.625, 0.25, 0.375, 0.25, 0.375, 0.75, 0.625, 0.75, 0.625, 1.0, 0.375, 1.0, 0.125, 0.5, 0.375, 0.5, 0.375, 0.75, 0.125, 0.75])
me_cube_024.materials.append(mat_material)
me_cube_024.use_remesh_preserve_volume = False
me_cube_024.use_remesh_preserve_attributes = False
me_cube_024.use_mirror_vertex_groups = False
me_cube_024.update()
me_cube_025 = bpy.data.meshes.new('Cube.025')
me_cube_025.from_pydata([(4.128, 1.0, 1.0), (4.128, 1.0, -1.0), (4.128, -1.0, 1.0), (-4.128, 1.0, 1.0), (-4.128, 1.0, -1.0), (-4.128, -1.0, 1.0), (-4.128, -1.0, -1.0), (4.128, -1.0, -1.0)], [], [(4, 3, 0, 1), (1, 0, 2, 7), (0, 3, 5, 2), (6, 5, 3, 4), (7, 2, 5, 6), (4, 1, 7, 6)])
_uv = me_cube_025.uv_layers.new(name='UVMap')
_uv.uv.foreach_set('vector', [0.375, 0.25, 0.625, 0.25, 0.625, 0.5, 0.375, 0.5, 0.375, 0.5, 0.625, 0.5, 0.625, 0.75, 0.375, 0.75, 0.625, 0.5, 0.875, 0.5, 0.875, 0.75, 0.625, 0.75, 0.375, 0.0, 0.625, 0.0, 0.625, 0.25, 0.375, 0.25, 0.375, 0.75, 0.625, 0.75, 0.625, 1.0, 0.375, 1.0, 0.125, 0.5, 0.375, 0.5, 0.375, 0.75, 0.125, 0.75])
me_cube_025.materials.append(mat_material)
me_cube_025.use_remesh_preserve_volume = False
me_cube_025.use_remesh_preserve_attributes = False
me_cube_025.use_mirror_vertex_groups = False
me_cube_025.update()
me_cube_026 = bpy.data.meshes.new('Cube.026')
me_cube_026.from_pydata([(4.128, 1.0, 1.0), (4.128, 1.0, -1.0), (4.128, -1.0, 1.0), (-4.128, 1.0, 1.0), (-4.128, 1.0, -1.0), (-4.128, -1.0, 1.0), (-4.128, -1.0, -1.0), (4.128, -1.0, -1.0)], [], [(4, 3, 0, 1), (1, 0, 2, 7), (0, 3, 5, 2), (6, 5, 3, 4), (7, 2, 5, 6), (4, 1, 7, 6)])
_uv = me_cube_026.uv_layers.new(name='UVMap')
_uv.uv.foreach_set('vector', [0.375, 0.25, 0.625, 0.25, 0.625, 0.5, 0.375, 0.5, 0.375, 0.5, 0.625, 0.5, 0.625, 0.75, 0.375, 0.75, 0.625, 0.5, 0.875, 0.5, 0.875, 0.75, 0.625, 0.75, 0.375, 0.0, 0.625, 0.0, 0.625, 0.25, 0.375, 0.25, 0.375, 0.75, 0.625, 0.75, 0.625, 1.0, 0.375, 1.0, 0.125, 0.5, 0.375, 0.5, 0.375, 0.75, 0.125, 0.75])
me_cube_026.materials.append(mat_material)
me_cube_026.use_remesh_preserve_volume = False
me_cube_026.use_remesh_preserve_attributes = False
me_cube_026.use_mirror_vertex_groups = False
me_cube_026.update()
me_cube_027 = bpy.data.meshes.new('Cube.027')
me_cube_027.from_pydata([(4.128, 1.0, 1.0), (4.128, 1.0, -1.0), (4.128, -1.0, 1.0), (-4.128, 1.0, 1.0), (-4.128, 1.0, -1.0), (-4.128, -1.0, 1.0), (-4.128, -1.0, -1.0), (4.128, -1.0, -1.0)], [], [(4, 3, 0, 1), (1, 0, 2, 7), (0, 3, 5, 2), (6, 5, 3, 4), (7, 2, 5, 6), (4, 1, 7, 6)])
_uv = me_cube_027.uv_layers.new(name='UVMap')
_uv.uv.foreach_set('vector', [0.375, 0.25, 0.625, 0.25, 0.625, 0.5, 0.375, 0.5, 0.375, 0.5, 0.625, 0.5, 0.625, 0.75, 0.375, 0.75, 0.625, 0.5, 0.875, 0.5, 0.875, 0.75, 0.625, 0.75, 0.375, 0.0, 0.625, 0.0, 0.625, 0.25, 0.375, 0.25, 0.375, 0.75, 0.625, 0.75, 0.625, 1.0, 0.375, 1.0, 0.125, 0.5, 0.375, 0.5, 0.375, 0.75, 0.125, 0.75])
me_cube_027.materials.append(mat_material)
me_cube_027.use_remesh_preserve_volume = False
me_cube_027.use_remesh_preserve_attributes = False
me_cube_027.use_mirror_vertex_groups = False
me_cube_027.update()
me_cube_028 = bpy.data.meshes.new('Cube.028')
me_cube_028.from_pydata([(4.128, 1.0, 1.0), (4.128, 1.0, -1.0), (4.128, -1.0, 1.0), (-4.128, 1.0, 1.0), (-4.128, 1.0, -1.0), (-4.128, -1.0, 1.0), (-4.128, -1.0, -1.0), (4.128, -1.0, -1.0)], [], [(4, 3, 0, 1), (1, 0, 2, 7), (0, 3, 5, 2), (6, 5, 3, 4), (7, 2, 5, 6), (4, 1, 7, 6)])
_uv = me_cube_028.uv_layers.new(name='UVMap')
_uv.uv.foreach_set('vector', [0.375, 0.25, 0.625, 0.25, 0.625, 0.5, 0.375, 0.5, 0.375, 0.5, 0.625, 0.5, 0.625, 0.75, 0.375, 0.75, 0.625, 0.5, 0.875, 0.5, 0.875, 0.75, 0.625, 0.75, 0.375, 0.0, 0.625, 0.0, 0.625, 0.25, 0.375, 0.25, 0.375, 0.75, 0.625, 0.75, 0.625, 1.0, 0.375, 1.0, 0.125, 0.5, 0.375, 0.5, 0.375, 0.75, 0.125, 0.75])
me_cube_028.materials.append(mat_material)
me_cube_028.use_remesh_preserve_volume = False
me_cube_028.use_remesh_preserve_attributes = False
me_cube_028.use_mirror_vertex_groups = False
me_cube_028.update()
me_cube_029 = bpy.data.meshes.new('Cube.029')
me_cube_029.from_pydata([(4.128, 1.0, 1.0), (4.128, 1.0, -1.0), (4.128, -1.0, 1.0), (-4.128, 1.0, 1.0), (-4.128, 1.0, -1.0), (-4.128, -1.0, 1.0), (-4.128, -1.0, -1.0), (4.128, -1.0, -1.0)], [], [(4, 3, 0, 1), (1, 0, 2, 7), (0, 3, 5, 2), (6, 5, 3, 4), (7, 2, 5, 6), (4, 1, 7, 6)])
_uv = me_cube_029.uv_layers.new(name='UVMap')
_uv.uv.foreach_set('vector', [0.375, 0.25, 0.625, 0.25, 0.625, 0.5, 0.375, 0.5, 0.375, 0.5, 0.625, 0.5, 0.625, 0.75, 0.375, 0.75, 0.625, 0.5, 0.875, 0.5, 0.875, 0.75, 0.625, 0.75, 0.375, 0.0, 0.625, 0.0, 0.625, 0.25, 0.375, 0.25, 0.375, 0.75, 0.625, 0.75, 0.625, 1.0, 0.375, 1.0, 0.125, 0.5, 0.375, 0.5, 0.375, 0.75, 0.125, 0.75])
me_cube_029.materials.append(mat_material)
me_cube_029.use_remesh_preserve_volume = False
me_cube_029.use_remesh_preserve_attributes = False
me_cube_029.use_mirror_vertex_groups = False
me_cube_029.update()

# ---- objects
ob_cube = bpy.data.objects.new('Cube', me_cube)
ob_cube_001 = bpy.data.objects.new('Cube.001', me_cube_001)
ob_cube_002 = bpy.data.objects.new('Cube.002', me_cube_002)
ob_cube_003 = bpy.data.objects.new('Cube.003', me_cube_003)
ob_cube_004 = bpy.data.objects.new('Cube.004', me_cube_004)
ob_cube_005 = bpy.data.objects.new('Cube.005', me_cube_005)
ob_cube_006 = bpy.data.objects.new('Cube.006', me_cube_006)
ob_cube_007 = bpy.data.objects.new('Cube.007', me_cube_007)
ob_cube_008 = bpy.data.objects.new('Cube.008', me_cube_008)
ob_cube_009 = bpy.data.objects.new('Cube.009', me_cube_009)
ob_cube_010 = bpy.data.objects.new('Cube.010', me_cube_010)
ob_cube_011 = bpy.data.objects.new('Cube.011', me_cube_011)
ob_cube_012 = bpy.data.objects.new('Cube.012', me_cube_012)
ob_cube_013 = bpy.data.objects.new('Cube.013', me_cube_013)
ob_cube_014 = bpy.data.objects.new('Cube.014', me_cube_014)
ob_cube_015 = bpy.data.objects.new('Cube.015', me_cube_015)
ob_cube_016 = bpy.data.objects.new('Cube.016', me_cube_016)
ob_cube_017 = bpy.data.objects.new('Cube.017', me_cube_017)
ob_cube_018 = bpy.data.objects.new('Cube.018', me_cube_018)
ob_cube_019 = bpy.data.objects.new('Cube.019', me_cube_019)
ob_cube_020 = bpy.data.objects.new('Cube.020', me_cube_020)
ob_cube_021 = bpy.data.objects.new('Cube.021', me_cube_021)
ob_cube_022 = bpy.data.objects.new('Cube.022', me_cube_022)
ob_cube_023 = bpy.data.objects.new('Cube.023', me_cube_023)
ob_cube_024 = bpy.data.objects.new('Cube.024', me_cube_024)
ob_cube_025 = bpy.data.objects.new('Cube.025', me_cube_025)
ob_cube_026 = bpy.data.objects.new('Cube.026', me_cube_026)
ob_cube_027 = bpy.data.objects.new('Cube.027', me_cube_027)
ob_cube_028 = bpy.data.objects.new('Cube.028', me_cube_028)
ob_cube_029 = bpy.data.objects.new('Cube.029', me_cube_029)

# ---- transforms, parenting, visibility, modifiers, constraints
ob_cube.location = (0.0, 0.0, 0.0)
ob_cube.lock_rotations_4d = False
ob_cube.empty_display_type = 'ARROWS'
ob_cube.lineart.crease_threshold = 0.0
ob_cube_001.location = (0.0, 2.0, 2.0)
ob_cube_001.lock_rotations_4d = False
ob_cube_001.empty_display_type = 'ARROWS'
ob_cube_001.lineart.crease_threshold = 0.0
ob_cube_002.location = (0.0, 4.0, 4.0)
ob_cube_002.lock_rotations_4d = False
ob_cube_002.empty_display_type = 'ARROWS'
ob_cube_002.lineart.crease_threshold = 0.0
ob_cube_003.location = (0.0, 6.0, 6.0)
ob_cube_003.lock_rotations_4d = False
ob_cube_003.empty_display_type = 'ARROWS'
ob_cube_003.lineart.crease_threshold = 0.0
ob_cube_004.location = (0.0, 8.0, 8.0)
ob_cube_004.lock_rotations_4d = False
ob_cube_004.empty_display_type = 'ARROWS'
ob_cube_004.lineart.crease_threshold = 0.0
ob_cube_005.location = (0.0, 10.0, 10.0)
ob_cube_005.lock_rotations_4d = False
ob_cube_005.empty_display_type = 'ARROWS'
ob_cube_005.lineart.crease_threshold = 0.0
ob_cube_006.location = (0.0, 12.0, 12.0)
ob_cube_006.lock_rotations_4d = False
ob_cube_006.empty_display_type = 'ARROWS'
ob_cube_006.lineart.crease_threshold = 0.0
ob_cube_007.location = (0.0, 14.0, 14.0)
ob_cube_007.lock_rotations_4d = False
ob_cube_007.empty_display_type = 'ARROWS'
ob_cube_007.lineart.crease_threshold = 0.0
ob_cube_008.location = (0.0, 16.0, 16.0)
ob_cube_008.lock_rotations_4d = False
ob_cube_008.empty_display_type = 'ARROWS'
ob_cube_008.lineart.crease_threshold = 0.0
ob_cube_009.location = (0.0, 18.0, 18.0)
ob_cube_009.lock_rotations_4d = False
ob_cube_009.empty_display_type = 'ARROWS'
ob_cube_009.lineart.crease_threshold = 0.0
ob_cube_010.location = (0.0, 20.0, 20.0)
ob_cube_010.lock_rotations_4d = False
ob_cube_010.empty_display_type = 'ARROWS'
ob_cube_010.lineart.crease_threshold = 0.0
ob_cube_011.location = (0.0, 22.0, 22.0)
ob_cube_011.lock_rotations_4d = False
ob_cube_011.empty_display_type = 'ARROWS'
ob_cube_011.lineart.crease_threshold = 0.0
ob_cube_012.location = (0.0, 24.0, 24.0)
ob_cube_012.lock_rotations_4d = False
ob_cube_012.empty_display_type = 'ARROWS'
ob_cube_012.lineart.crease_threshold = 0.0
ob_cube_013.location = (0.0, 26.0, 26.0)
ob_cube_013.lock_rotations_4d = False
ob_cube_013.empty_display_type = 'ARROWS'
ob_cube_013.lineart.crease_threshold = 0.0
ob_cube_014.location = (0.0, 28.0, 28.0)
ob_cube_014.lock_rotations_4d = False
ob_cube_014.empty_display_type = 'ARROWS'
ob_cube_014.lineart.crease_threshold = 0.0
ob_cube_015.location = (0.0, 30.0, 30.0)
ob_cube_015.lock_rotations_4d = False
ob_cube_015.empty_display_type = 'ARROWS'
ob_cube_015.lineart.crease_threshold = 0.0
ob_cube_016.location = (0.0, 32.0, 32.0)
ob_cube_016.lock_rotations_4d = False
ob_cube_016.empty_display_type = 'ARROWS'
ob_cube_016.lineart.crease_threshold = 0.0
ob_cube_017.location = (0.0, 34.0, 34.0)
ob_cube_017.lock_rotations_4d = False
ob_cube_017.empty_display_type = 'ARROWS'
ob_cube_017.lineart.crease_threshold = 0.0
ob_cube_018.location = (0.0, 36.0, 36.0)
ob_cube_018.lock_rotations_4d = False
ob_cube_018.empty_display_type = 'ARROWS'
ob_cube_018.lineart.crease_threshold = 0.0
ob_cube_019.location = (0.0, 38.0, 38.0)
ob_cube_019.lock_rotations_4d = False
ob_cube_019.empty_display_type = 'ARROWS'
ob_cube_019.lineart.crease_threshold = 0.0
ob_cube_020.location = (0.0, 40.0, 40.0)
ob_cube_020.lock_rotations_4d = False
ob_cube_020.empty_display_type = 'ARROWS'
ob_cube_020.lineart.crease_threshold = 0.0
ob_cube_021.location = (0.0, 42.0, 42.0)
ob_cube_021.lock_rotations_4d = False
ob_cube_021.empty_display_type = 'ARROWS'
ob_cube_021.lineart.crease_threshold = 0.0
ob_cube_022.location = (0.0, 44.0, 44.0)
ob_cube_022.lock_rotations_4d = False
ob_cube_022.empty_display_type = 'ARROWS'
ob_cube_022.lineart.crease_threshold = 0.0
ob_cube_023.location = (0.0, 46.0, 46.0)
ob_cube_023.lock_rotations_4d = False
ob_cube_023.empty_display_type = 'ARROWS'
ob_cube_023.lineart.crease_threshold = 0.0
ob_cube_024.location = (0.0, 48.0, 48.0)
ob_cube_024.lock_rotations_4d = False
ob_cube_024.empty_display_type = 'ARROWS'
ob_cube_024.lineart.crease_threshold = 0.0
ob_cube_025.location = (0.0, 50.0, 50.0)
ob_cube_025.lock_rotations_4d = False
ob_cube_025.empty_display_type = 'ARROWS'
ob_cube_025.lineart.crease_threshold = 0.0
ob_cube_026.location = (0.0, 52.0, 52.0)
ob_cube_026.lock_rotations_4d = False
ob_cube_026.empty_display_type = 'ARROWS'
ob_cube_026.lineart.crease_threshold = 0.0
ob_cube_027.location = (0.0, 54.0, 54.0)
ob_cube_027.lock_rotations_4d = False
ob_cube_027.empty_display_type = 'ARROWS'
ob_cube_027.lineart.crease_threshold = 0.0
ob_cube_028.location = (0.0, 56.0, 56.0)
ob_cube_028.lock_rotations_4d = False
ob_cube_028.empty_display_type = 'ARROWS'
ob_cube_028.lineart.crease_threshold = 0.0
ob_cube_029.location = (0.0, 58.0, 58.0)
ob_cube_029.lock_rotations_4d = False
ob_cube_029.empty_display_type = 'ARROWS'
ob_cube_029.lineart.crease_threshold = 0.0

# ---- collection membership
col_collection.objects.link(ob_cube)
col_collection.objects.link(ob_cube_001)
col_collection.objects.link(ob_cube_002)
col_collection.objects.link(ob_cube_003)
col_collection.objects.link(ob_cube_004)
col_collection.objects.link(ob_cube_005)
col_collection.objects.link(ob_cube_006)
col_collection.objects.link(ob_cube_007)
col_collection.objects.link(ob_cube_008)
col_collection.objects.link(ob_cube_009)
col_collection.objects.link(ob_cube_010)
col_collection.objects.link(ob_cube_011)
col_collection.objects.link(ob_cube_012)
col_collection.objects.link(ob_cube_013)
col_collection.objects.link(ob_cube_014)
col_collection.objects.link(ob_cube_015)
col_collection.objects.link(ob_cube_016)
col_collection.objects.link(ob_cube_017)
col_collection.objects.link(ob_cube_018)
col_collection.objects.link(ob_cube_019)
col_collection.objects.link(ob_cube_020)
col_collection.objects.link(ob_cube_021)
col_collection.objects.link(ob_cube_022)
col_collection.objects.link(ob_cube_023)
col_collection.objects.link(ob_cube_024)
col_collection.objects.link(ob_cube_025)
col_collection.objects.link(ob_cube_026)
col_collection.objects.link(ob_cube_027)
col_collection.objects.link(ob_cube_028)
col_collection.objects.link(ob_cube_029)

# ---- scene / render settings (as saved in the file)
scene.frame_start = 1; scene.frame_end = 250; scene.frame_set(1)
scene.render.engine = 'BLENDER_EEVEE_NEXT'
scene.cycles.use_denoising = False
scene.cycles.samples = 128
scene.cycles.sampling_pattern = 'TABULATED_SOBOL'
scene.cycles.use_adaptive_sampling = False
scene.cycles.use_light_tree = False
scene.view_settings.view_transform = 'Filmic'
bpy.context.view_layer.update()

# ---- added for rendering (the .blend has no active camera and no usable light): camera, sun
cam_auto = bpy.data.cameras.new('AutoCamera')
cam_auto.lens = 50.0
cam_auto.sensor_width = 36.0
cam_auto.clip_end = 1384.32
ob_auto_camera = bpy.data.objects.new('AutoCamera', cam_auto)
scene.collection.objects.link(ob_auto_camera)
ob_auto_camera.location = (78.8787, -65.6544, 92.103)
ob_auto_camera.rotation_euler = (1.09748, -7.21219e-08, 0.694738)
scene.camera = ob_auto_camera
light_auto_sun = bpy.data.lights.new('AutoSun', 'SUN')
light_auto_sun.energy = 3.0
light_auto_sun.angle = 0.0523599
ob_auto_sun = bpy.data.objects.new('AutoSun', light_auto_sun)
scene.collection.objects.link(ob_auto_sun)
ob_auto_sun.rotation_euler = (0.872665, 0.174533, 0.523599)
bpy.context.view_layer.update()
